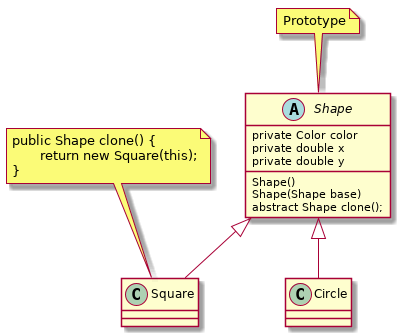

The diagram above was rendered by PlantUML. Its source (embedded in the PNG):
@startuml

abstract class Shape {
private Color color
private double x
private double y
Shape()
Shape(Shape base)
abstract Shape clone();
}

Circle -up-|> Shape
Square -up-|> Shape

note "public Shape clone() { \n       return new Square(this);\n}" as SquareNote
SquareNote .. Square

note "Prototype" as ShapeNote
ShapeNote .. Shape

@enduml